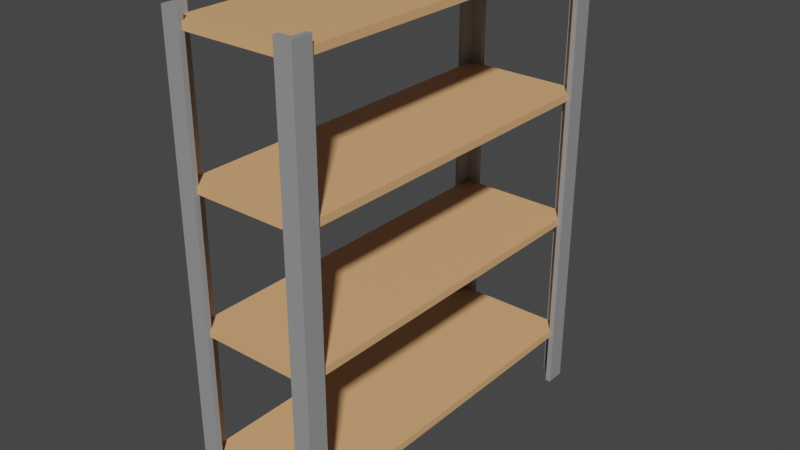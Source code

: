# Source: shelf.blend  (saved by Blender 3.5.10; exported with 4.5.12 LTS)
import bpy
from mathutils import Matrix  # noqa: F401  (used for matrix-valued properties, if any)

bpy.ops.wm.read_factory_settings(use_empty=True)
scene = bpy.context.scene
scene.name = 'Scene'

# ---- collections
col_collection = bpy.data.collections.new('Collection'); scene.collection.children.link(col_collection)

# ---- materials (node trees are filled in below, after node groups)
mat_material = bpy.data.materials.new('Material')
mat_material.alpha_threshold = 0.0
mat_material.use_transparent_shadow = False
mat_material.roughness = 0.5
mat_material.line_color = (0.0, 0.0, 0.0, 1.0)
mat_material_001 = bpy.data.materials.new('Material.001')
mat_material_001.use_transparent_shadow = False

# ---- material node trees
mat_material.use_nodes = True; mat_material.node_tree.nodes.clear()
_N = mat_material.node_tree.nodes; _L = mat_material.node_tree.links
n0 = _N.new('ShaderNodeOutputMaterial'); n0.name = 'Material Output'; n0.location = (300, 300)
n1 = _N.new('ShaderNodeBsdfPrincipled'); n1.name = 'Principled BSDF'; n1.location = (10, 300)
n1.distribution = 'GGX'
n1.subsurface_method = 'RANDOM_WALK_SKIN'
n1.inputs[0].default_value = (0.8, 0.4252, 0.1952, 1.0)
n1.inputs[3].default_value = 1.45
n1.inputs[27].default_value = (0.0, 0.0, 0.0, 1.0)
n1.inputs[28].default_value = 1.0
_L.new(n1.outputs[0], n0.inputs[0])
n0.is_active_output = True
mat_material_001.use_nodes = True; mat_material_001.node_tree.nodes.clear()
_N = mat_material_001.node_tree.nodes; _L = mat_material_001.node_tree.links
n0 = _N.new('ShaderNodeBsdfPrincipled'); n0.name = 'Principled BSDF'; n0.location = (10, 300)
n0.distribution = 'GGX'
n0.subsurface_method = 'RANDOM_WALK_SKIN'
n0.inputs[0].default_value = (0.3108, 0.3108, 0.3108, 1.0)
n0.inputs[3].default_value = 1.45
n0.inputs[27].default_value = (0.0, 0.0, 0.0, 1.0)
n0.inputs[28].default_value = 1.0
n1 = _N.new('ShaderNodeOutputMaterial'); n1.name = 'Material Output'; n1.location = (300, 300)
_L.new(n0.outputs[0], n1.inputs[0])
n1.is_active_output = True

# ---- world
world_world = bpy.data.worlds.new('World'); scene.world = world_world
world_world.use_nodes = True; world_world.node_tree.nodes.clear()
_N = world_world.node_tree.nodes; _L = world_world.node_tree.links
n0 = _N.new('ShaderNodeOutputWorld'); n0.name = 'World Output'; n0.location = (300, 300)
n1 = _N.new('ShaderNodeBackground'); n1.name = 'Background'; n1.location = (10, 300)
n1.inputs[0].default_value = (0.05088, 0.05088, 0.05088, 1.0)
_L.new(n1.outputs[0], n0.inputs[0])
n0.is_active_output = True
world_world.color = (0.05088, 0.05088, 0.05088)
world_world.use_sun_shadow = False
world_world.sun_shadow_jitter_overblur = 0.0

# ---- meshes
me_cube = bpy.data.meshes.new('Cube')
me_cube.from_pydata([(1.0, 3.0, 0.05083), (0.9597, 2.96, 0.01106), (1.0, -3.0, 0.05083), (0.9597, -2.96, 0.01106), (-1.0, 3.0, 0.05083), (-0.9597, 2.96, 0.01106), (-1.0, -3.0, 0.05083), (-0.9597, -2.96, 0.01106), (-1.0, 3.0, -0.06948), (-1.0, -3.0, -0.06948), (1.0, 3.0, -0.06948), (1.0, -3.0, -0.06948), (-0.9597, 2.96, -0.06948), (-0.9597, -2.96, -0.06948), (0.9597, 2.96, -0.06948), (0.9597, -2.96, -0.06948), (1.0, 3.0, 2.156), (0.9597, 2.96, 2.116), (1.0, -3.0, 2.156), (0.9597, -2.96, 2.116), (-1.0, 3.0, 2.156), (-0.9597, 2.96, 2.116), (-1.0, -3.0, 2.156), (-0.9597, -2.96, 2.116), (-1.0, 3.0, 2.036), (-1.0, -3.0, 2.036), (1.0, 3.0, 2.036), (1.0, -3.0, 2.036), (-0.9597, 2.96, 2.036), (-0.9597, -2.96, 2.036), (0.9597, 2.96, 2.036), (0.9597, -2.96, 2.036), (1.0, 3.0, 4.262), (0.9597, 2.96, 4.222), (1.0, -3.0, 4.262), (0.9597, -2.96, 4.222), (-1.0, 3.0, 4.262), (-0.9597, 2.96, 4.222), (-1.0, -3.0, 4.262), (-0.9597, -2.96, 4.222), (-1.0, 3.0, 4.141), (-1.0, -3.0, 4.141), (1.0, 3.0, 4.141), (1.0, -3.0, 4.141), (-0.9597, 2.96, 4.141), (-0.9597, -2.96, 4.141), (0.9597, 2.96, 4.141), (0.9597, -2.96, 4.141), (1.0, 3.0, 6.367), (0.9597, 2.96, 6.327), (1.0, -3.0, 6.367), (0.9597, -2.96, 6.327), (-1.0, 3.0, 6.367), (-0.9597, 2.96, 6.327), (-1.0, -3.0, 6.367), (-0.9597, -2.96, 6.327), (-1.0, 3.0, 6.247), (-1.0, -3.0, 6.247), (1.0, 3.0, 6.247), (1.0, -3.0, 6.247), (-0.9597, 2.96, 6.247), (-0.9597, -2.96, 6.247), (0.9597, 2.96, 6.247), (0.9597, -2.96, 6.247)], [], [(0, 4, 6, 2), (11, 2, 6, 9), (9, 6, 4, 8), (5, 1, 3, 7), (10, 0, 2, 11), (8, 4, 0, 10), (12, 13, 9, 8), (14, 12, 8, 10), (13, 15, 11, 9), (15, 14, 10, 11), (5, 7, 13, 12), (1, 5, 12, 14), (7, 3, 15, 13), (3, 1, 14, 15), (16, 20, 22, 18), (27, 18, 22, 25), (25, 22, 20, 24), (21, 17, 19, 23), (26, 16, 18, 27), (24, 20, 16, 26), (28, 29, 25, 24), (30, 28, 24, 26), (29, 31, 27, 25), (31, 30, 26, 27), (21, 23, 29, 28), (17, 21, 28, 30), (23, 19, 31, 29), (19, 17, 30, 31), (32, 36, 38, 34), (43, 34, 38, 41), (41, 38, 36, 40), (37, 33, 35, 39), (42, 32, 34, 43), (40, 36, 32, 42), (44, 45, 41, 40), (46, 44, 40, 42), (45, 47, 43, 41), (47, 46, 42, 43), (37, 39, 45, 44), (33, 37, 44, 46), (39, 35, 47, 45), (35, 33, 46, 47), (48, 52, 54, 50), (59, 50, 54, 57), (57, 54, 52, 56), (53, 49, 51, 55), (58, 48, 50, 59), (56, 52, 48, 58), (60, 61, 57, 56), (62, 60, 56, 58), (61, 63, 59, 57), (63, 62, 58, 59), (53, 55, 61, 60), (49, 53, 60, 62), (55, 51, 63, 61), (51, 49, 62, 63)])
me_cube.polygons.foreach_set('material_index', [0, 0, 0, 1, 0, 0, 0, 0, 0, 0, 0, 0, 0, 0, 0, 0, 0, 1, 0, 0, 0, 0, 0, 0, 0, 0, 0, 0, 0, 0, 0, 1, 0, 0, 0, 0, 0, 0, 0, 0, 0, 0, 0, 0, 0, 1, 0, 0, 0, 0, 0, 0, 0, 0, 0, 0])
_uv = me_cube.uv_layers.new(name='UVMap')
_uv.uv.foreach_set('vector', [-1.283, -1.272, -0.8107, -1.272, -0.8107, 0.1447, -1.283, 0.1447, -0.2817, 2.015, -0.3101, 2.015, -0.3101, 1.542, -0.2817, 1.542, 1.849, 1.912, 1.82, 1.912, 1.82, 0.4957, 1.849, 0.4957, -0.3385, 0.1447, 0.1147, 0.1447, 0.1147, 1.542, -0.3385, 1.542, 1.82, 1.912, 1.792, 1.912, 1.792, 0.4957, 1.82, 0.4957, -0.3101, 2.015, -0.3385, 2.015, -0.3385, 1.542, -0.3101, 1.542, 1.088, -1.262, 1.088, 0.1351, 1.078, 0.1447, 1.078, -1.272, 1.541, -1.262, 1.088, -1.262, 1.078, -1.272, 1.55, -1.272, 1.088, 0.1351, 1.541, 0.1351, 1.55, 0.1447, 1.078, 0.1447, 1.541, 0.1351, 1.541, -1.262, 1.55, -1.272, 1.55, 0.1447, 2.238, 0.1256, 2.238, -1.272, 2.257, -1.272, 2.257, 0.1256, 0.002825, 1.995, 0.002825, 1.542, 0.02184, 1.542, 0.02184, 1.995, 0.02184, 1.995, 0.02184, 1.542, 0.04086, 1.542, 0.04086, 1.995, 2.245, 1.893, 2.245, 0.4957, 2.264, 0.4957, 2.264, 1.893, -0.8107, 0.1447, -0.3385, 0.1447, -0.3385, 1.561, -0.8107, 1.561, -0.1397, 2.015, -0.1681, 2.015, -0.1681, 1.542, -0.1397, 1.542, 1.937, 1.912, 1.909, 1.912, 1.909, 0.4957, 1.937, 0.4957, 1.021, 0.1447, 1.474, 0.1447, 1.474, 1.542, 1.021, 1.542, 2.023, 1.912, 1.994, 1.912, 1.994, 0.4957, 2.023, 0.4957, -0.1681, 2.015, -0.1965, 2.015, -0.1965, 1.542, -0.1681, 1.542, 0.6154, -1.262, 0.6154, 0.1351, 0.6059, 0.1447, 0.6059, -1.272, 1.069, -1.262, 0.6154, -1.262, 0.6059, -1.272, 1.078, -1.272, 0.6154, 0.1351, 1.069, 0.1351, 1.078, 0.1447, 0.6059, 0.1447, 1.069, 0.1351, 1.069, -1.262, 1.078, -1.272, 1.078, 0.1447, 2.257, 0.1256, 2.257, -1.272, 2.276, -1.272, 2.276, 0.1256, -0.01619, 1.995, -0.01619, 1.542, 0.002825, 1.542, 0.002825, 1.995, -0.03521, 1.995, -0.03521, 1.542, -0.01619, 1.542, -0.01619, 1.995, 2.264, 1.893, 2.264, 0.4957, 2.283, 0.4957, 2.283, 1.893, -0.3385, -1.272, 0.1337, -1.272, 0.1337, 0.1447, -0.3385, 0.1447, -0.1965, 2.015, -0.2249, 2.015, -0.2249, 1.542, -0.1965, 1.542, 1.909, 1.912, 1.881, 1.912, 1.881, 0.4957, 1.909, 0.4957, 0.1147, 0.1447, 0.5679, 0.1447, 0.5679, 1.542, 0.1147, 1.542, 1.966, 1.912, 1.937, 1.912, 1.937, 0.4957, 1.966, 0.4957, -0.2533, 2.015, -0.2817, 2.015, -0.2817, 1.542, -0.2533, 1.542, -1.273, 0.1542, -1.273, 1.552, -1.283, 1.561, -1.283, 0.1447, -0.8202, 0.1542, -1.273, 0.1542, -1.283, 0.1447, -0.8107, 0.1447, -1.273, 1.552, -0.8202, 1.552, -0.8107, 1.561, -1.283, 1.561, -0.8202, 1.552, -0.8202, 0.1542, -0.8107, 0.1447, -0.8107, 1.561, 2.188, 1.893, 2.188, 0.4957, 2.207, 0.4957, 2.207, 1.893, -0.05422, 1.995, -0.05422, 1.542, -0.03521, 1.542, -0.03521, 1.995, -0.1113, 1.995, -0.1113, 1.542, -0.09225, 1.542, -0.09225, 1.995, 2.207, 1.893, 2.207, 0.4957, 2.226, 0.4957, 2.226, 1.893, -0.8107, -1.272, -0.3385, -1.272, -0.3385, 0.1447, -0.8107, 0.1447, -0.2249, 2.015, -0.2533, 2.015, -0.2533, 1.542, -0.2249, 1.542, 1.994, 1.912, 1.966, 1.912, 1.966, 0.4957, 1.994, 0.4957, 0.5679, 0.1447, 1.021, 0.1447, 1.021, 1.542, 0.5679, 1.542, 1.881, 1.912, 1.852, 1.912, 1.852, 0.4957, 1.881, 0.4957, -0.1113, 2.015, -0.1397, 2.015, -0.1397, 1.542, -0.1113, 1.542, 0.1432, -1.262, 0.1432, 0.1351, 0.1337, 0.1447, 0.1337, -1.272, 0.5964, -1.262, 0.1432, -1.262, 0.1337, -1.272, 0.6059, -1.272, 0.1432, 0.1351, 0.5964, 0.1351, 0.6059, 0.1447, 0.1337, 0.1447, 0.5964, 0.1351, 0.5964, -1.262, 0.6059, -1.272, 0.6059, 0.1447, 2.226, 1.893, 2.226, 0.4957, 2.245, 0.4957, 2.245, 1.893, -0.09225, 1.995, -0.09225, 1.542, -0.07324, 1.542, -0.07324, 1.995, -0.07324, 1.995, -0.07324, 1.542, -0.05422, 1.542, -0.05422, 1.995, 2.169, 1.893, 2.169, 0.4957, 2.188, 0.4957, 2.188, 1.893])
me_cube.materials.append(mat_material)
me_cube.materials.append(mat_material_001)
me_cube.use_mirror_vertex_groups = False
me_cube.update()
me_cube_003 = bpy.data.meshes.new('Cube.003')
me_cube_003.from_pydata([(-1.06, 2.739, -3.743), (-1.06, 2.739, 3.743), (-1.06, 3.059, -3.743), (-1.06, 3.059, 3.743), (-0.976, 2.739, -3.743), (-0.976, 2.739, 3.743), (-0.976, 3.059, -3.743), (-0.976, 3.059, 3.743), (-1.06, 2.975, -3.743), (-1.06, 2.975, 3.743), (-0.976, 2.975, -3.743), (-0.976, 2.975, 3.743), (-0.7792, 3.059, 3.743), (-0.7792, 3.059, -3.743), (-0.7792, 2.975, -3.743), (-0.7792, 2.975, 3.743), (1.06, 2.739, -3.743), (1.06, 2.739, 3.743), (1.06, 3.059, -3.743), (1.06, 3.059, 3.743), (0.976, 2.739, -3.743), (0.976, 2.739, 3.743), (0.976, 3.059, -3.743), (0.976, 3.059, 3.743), (1.06, 2.975, -3.743), (1.06, 2.975, 3.743), (0.976, 2.975, -3.743), (0.976, 2.975, 3.743), (0.7792, 3.059, 3.743), (0.7792, 3.059, -3.743), (0.7792, 2.975, -3.743), (0.7792, 2.975, 3.743), (-1.06, -2.739, -3.743), (-1.06, -2.739, 3.743), (-1.06, -3.059, -3.743), (-1.06, -3.059, 3.743), (-0.976, -2.739, -3.743), (-0.976, -2.739, 3.743), (-0.976, -3.059, -3.743), (-0.976, -3.059, 3.743), (-1.06, -2.975, -3.743), (-1.06, -2.975, 3.743), (-0.976, -2.975, -3.743), (-0.976, -2.975, 3.743), (-0.7792, -3.059, 3.743), (-0.7792, -3.059, -3.743), (-0.7792, -2.975, -3.743), (-0.7792, -2.975, 3.743), (1.06, -2.739, -3.743), (1.06, -2.739, 3.743), (1.06, -3.059, -3.743), (1.06, -3.059, 3.743), (0.976, -2.739, -3.743), (0.976, -2.739, 3.743), (0.976, -3.059, -3.743), (0.976, -3.059, 3.743), (1.06, -2.975, -3.743), (1.06, -2.975, 3.743), (0.976, -2.975, -3.743), (0.976, -2.975, 3.743), (0.7792, -3.059, 3.743), (0.7792, -3.059, -3.743), (0.7792, -2.975, -3.743), (0.7792, -2.975, 3.743)], [], [(8, 9, 3, 2), (2, 3, 7, 6), (10, 11, 5, 4), (4, 5, 1, 0), (8, 10, 4, 0), (11, 9, 1, 5), (7, 3, 9, 11), (2, 6, 10, 8), (6, 7, 12, 13), (0, 1, 9, 8), (13, 12, 15, 14), (7, 11, 15, 12), (10, 6, 13, 14), (11, 10, 14, 15), (24, 18, 19, 25), (18, 22, 23, 19), (26, 20, 21, 27), (20, 16, 17, 21), (24, 16, 20, 26), (27, 21, 17, 25), (23, 27, 25, 19), (18, 24, 26, 22), (22, 29, 28, 23), (16, 24, 25, 17), (29, 30, 31, 28), (23, 28, 31, 27), (26, 30, 29, 22), (27, 31, 30, 26), (40, 34, 35, 41), (34, 38, 39, 35), (42, 36, 37, 43), (36, 32, 33, 37), (40, 32, 36, 42), (43, 37, 33, 41), (39, 43, 41, 35), (34, 40, 42, 38), (38, 45, 44, 39), (32, 40, 41, 33), (45, 46, 47, 44), (39, 44, 47, 43), (42, 46, 45, 38), (43, 47, 46, 42), (56, 57, 51, 50), (50, 51, 55, 54), (58, 59, 53, 52), (52, 53, 49, 48), (56, 58, 52, 48), (59, 57, 49, 53), (55, 51, 57, 59), (50, 54, 58, 56), (54, 55, 60, 61), (48, 49, 57, 56), (61, 60, 63, 62), (55, 59, 63, 60), (58, 54, 61, 62), (59, 58, 62, 63)])
_uv = me_cube_003.uv_layers.new(name='UVMap')
_uv.uv.foreach_set('vector', [1.645, -1.272, 1.645, 0.4957, 1.626, 0.4957, 1.626, -1.272, 2.051, -1.272, 2.051, 0.4957, 2.031, 0.4957, 2.031, -1.272, 1.606, 0.4957, 1.606, 2.263, 1.55, 2.263, 1.55, 0.4957, 2.07, 0.4957, 2.07, 2.263, 2.051, 2.263, 2.051, 0.4957, 0.1809, 1.562, 0.2006, 1.562, 0.2006, 1.618, 0.1809, 1.618, 0.06058, 1.598, 0.04086, 1.598, 0.04086, 1.542, 0.06058, 1.542, 0.06058, 1.618, 0.04086, 1.618, 0.04086, 1.598, 0.06058, 1.598, 0.1809, 1.542, 0.2006, 1.542, 0.2006, 1.562, 0.1809, 1.562, 2.031, -1.272, 2.031, 0.4957, 1.985, 0.4957, 1.985, -1.272, 1.701, -1.272, 1.701, 0.4957, 1.645, 0.4957, 1.645, -1.272, 2.149, 0.4957, 2.149, 2.263, 2.13, 2.263, 2.13, 0.4957, 0.06058, 1.618, 0.06058, 1.598, 0.1071, 1.598, 0.1071, 1.618, 0.2006, 1.562, 0.2006, 1.542, 0.2471, 1.542, 0.2471, 1.562, 1.746, 2.263, 1.746, 0.4957, 1.792, 0.4957, 1.792, 2.263, 1.832, -1.272, 1.852, -1.272, 1.852, 0.4957, 1.832, 0.4957, 1.474, 0.1447, 1.494, 0.1447, 1.494, 1.912, 1.474, 1.912, 2.106, -1.272, 2.162, -1.272, 2.162, 0.4957, 2.106, 0.4957, 2.218, -1.272, 2.238, -1.272, 2.238, 0.4957, 2.218, 0.4957, 0.3795, 1.598, 0.3795, 1.542, 0.3992, 1.542, 0.3992, 1.598, 0.5316, 1.562, 0.5316, 1.618, 0.5119, 1.618, 0.5119, 1.562, 0.5316, 1.542, 0.5316, 1.562, 0.5119, 1.562, 0.5119, 1.542, 0.3795, 1.618, 0.3795, 1.598, 0.3992, 1.598, 0.3992, 1.618, 1.494, 0.1447, 1.54, 0.1447, 1.54, 1.912, 1.494, 1.912, 1.777, -1.272, 1.832, -1.272, 1.832, 0.4957, 1.777, 0.4957, 2.149, 0.4957, 2.169, 0.4957, 2.169, 2.263, 2.149, 2.263, 0.5316, 1.542, 0.5781, 1.542, 0.5781, 1.562, 0.5316, 1.562, 0.3992, 1.598, 0.4457, 1.598, 0.4457, 1.618, 0.3992, 1.618, 1.653, 2.263, 1.606, 2.263, 1.606, 0.4957, 1.653, 0.4957, 1.757, -1.272, 1.777, -1.272, 1.777, 0.4957, 1.757, 0.4957, 1.918, -1.272, 1.938, -1.272, 1.938, 0.4957, 1.918, 0.4957, 2.162, -1.272, 2.218, -1.272, 2.218, 0.4957, 2.162, 0.4957, 2.023, 0.4957, 2.042, 0.4957, 2.042, 2.263, 2.023, 2.263, 0.4457, 1.598, 0.4457, 1.542, 0.4654, 1.542, 0.4654, 1.598, 0.1344, 1.562, 0.1344, 1.618, 0.1147, 1.618, 0.1147, 1.562, 0.1344, 1.542, 0.1344, 1.562, 0.1147, 1.562, 0.1147, 1.542, 0.4457, 1.618, 0.4457, 1.598, 0.4654, 1.598, 0.4654, 1.618, 1.938, -1.272, 1.985, -1.272, 1.985, 0.4957, 1.938, 0.4957, 1.701, -1.272, 1.757, -1.272, 1.757, 0.4957, 1.701, 0.4957, 2.09, 0.4957, 2.11, 0.4957, 2.11, 2.263, 2.09, 2.263, 0.1344, 1.542, 0.1809, 1.542, 0.1809, 1.562, 0.1344, 1.562, 0.4654, 1.598, 0.5119, 1.598, 0.5119, 1.618, 0.4654, 1.618, 1.746, 2.263, 1.699, 2.263, 1.699, 0.4957, 1.746, 0.4957, 1.57, -1.272, 1.57, 0.4957, 1.55, 0.4957, 1.55, -1.272, 1.918, -1.272, 1.918, 0.4957, 1.899, 0.4957, 1.899, -1.272, 2.106, -1.272, 2.106, 0.4957, 2.051, 0.4957, 2.051, -1.272, 2.09, 0.4957, 2.09, 2.263, 2.07, 2.263, 2.07, 0.4957, 0.2471, 1.562, 0.2668, 1.562, 0.2668, 1.618, 0.2471, 1.618, 0.333, 1.598, 0.3133, 1.598, 0.3133, 1.542, 0.333, 1.542, 0.333, 1.618, 0.3133, 1.618, 0.3133, 1.598, 0.333, 1.598, 0.2471, 1.542, 0.2668, 1.542, 0.2668, 1.562, 0.2471, 1.562, 1.899, -1.272, 1.899, 0.4957, 1.852, 0.4957, 1.852, -1.272, 1.626, -1.272, 1.626, 0.4957, 1.57, 0.4957, 1.57, -1.272, 2.13, 0.4957, 2.13, 2.263, 2.11, 2.263, 2.11, 0.4957, 0.333, 1.618, 0.333, 1.598, 0.3795, 1.598, 0.3795, 1.618, 0.2668, 1.562, 0.2668, 1.542, 0.3133, 1.542, 0.3133, 1.562, 1.653, 2.263, 1.653, 0.4957, 1.699, 0.4957, 1.699, 2.263])
me_cube_003.materials.append(mat_material_001)
me_cube_003.update()

# ---- objects
ob_cube = bpy.data.objects.new('Cube', me_cube)
ob_cube_001 = bpy.data.objects.new('Cube.001', me_cube_003)

# ---- transforms, parenting, visibility, modifiers, constraints
ob_cube.location = (0.0, 0.0, -2.79)
ob_cube.lock_rotations_4d = False
ob_cube.empty_display_type = 'ARROWS'
ob_cube.lineart.crease_threshold = 0.0
ob_cube_001.location = (0.0, 0.0, 0.0)

# ---- collection membership
col_collection.objects.link(ob_cube)
col_collection.objects.link(ob_cube_001)

# ---- scene / render settings (as saved in the file)
scene.frame_start = 1; scene.frame_end = 250; scene.frame_set(1)
scene.render.engine = 'BLENDER_EEVEE_NEXT'
scene.cycles.sampling_pattern = 'TABULATED_SOBOL'
scene.view_settings.view_transform = 'Filmic'
bpy.context.view_layer.update()

# ---- added for rendering (the .blend has no active camera and no usable light): camera, sun
cam_auto = bpy.data.cameras.new('AutoCamera')
cam_auto.lens = 50.0
cam_auto.sensor_width = 36.0
cam_auto.clip_end = 1000.0
ob_auto_camera = bpy.data.objects.new('AutoCamera', cam_auto)
scene.collection.objects.link(ob_auto_camera)
ob_auto_camera.location = (9.15779, -10.9893, 7.32623)
ob_auto_camera.rotation_euler = (1.09748, -7.21219e-08, 0.694738)
scene.camera = ob_auto_camera
light_auto_sun = bpy.data.lights.new('AutoSun', 'SUN')
light_auto_sun.energy = 3.0
light_auto_sun.angle = 0.0523599
ob_auto_sun = bpy.data.objects.new('AutoSun', light_auto_sun)
scene.collection.objects.link(ob_auto_sun)
ob_auto_sun.rotation_euler = (0.872665, 0.174533, 0.523599)
bpy.context.view_layer.update()
